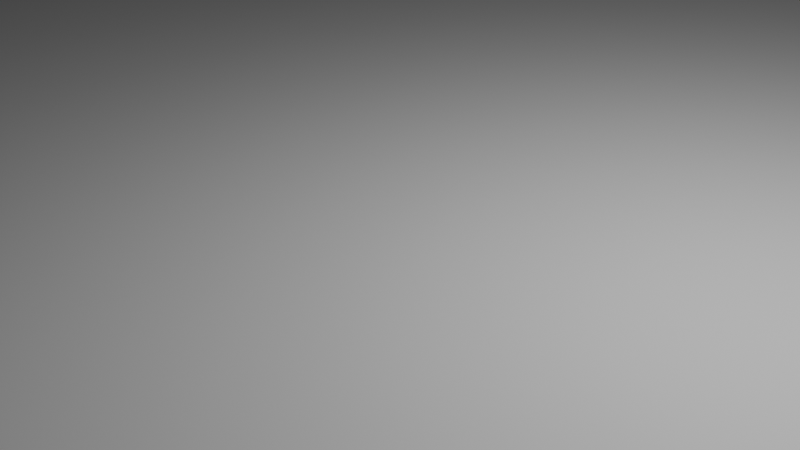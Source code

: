 # Source: beast_quad_cs.blend  (saved by Blender 4.1.24; exported with 4.5.12 LTS)
import bpy
from mathutils import Matrix  # noqa: F401  (used for matrix-valued properties, if any)

bpy.ops.wm.read_factory_settings(use_empty=True)
scene = bpy.context.scene
scene.name = 'Scene'

# ---- collections
col_collection = bpy.data.collections.new('Collection'); scene.collection.children.link(col_collection)

# ---- world
world_world = bpy.data.worlds.new('World'); scene.world = world_world
world_world.use_nodes = True; world_world.node_tree.nodes.clear()
_N = world_world.node_tree.nodes; _L = world_world.node_tree.links
n0 = _N.new('ShaderNodeOutputWorld'); n0.name = 'World Output'; n0.location = (300, 300)
n1 = _N.new('ShaderNodeBackground'); n1.name = 'Background'; n1.location = (10, 300)
n1.inputs[0].default_value = (0.05088, 0.05088, 0.05088, 1.0)
_L.new(n1.outputs[0], n0.inputs[0])
n0.is_active_output = True
world_world.color = (0.05088, 0.05088, 0.05088)
world_world.use_sun_shadow = False
world_world.sun_shadow_jitter_overblur = 0.0

# ---- cameras
cam_camera = bpy.data.cameras.new('Camera')
cam_camera.clip_end = 100.0
cam_camera.ortho_scale = 7.314

# ---- lights
light_light = bpy.data.lights.new('Light', 'POINT')
light_light.transmission_factor = 0.0
light_light.energy = 1000.0
light_light.shadow_soft_size = 0.1
light_light.shadow_maximum_resolution = 0.006
light_light.use_absolute_resolution = True

# ---- meshes
me_plane = bpy.data.meshes.new('Plane')
me_plane.from_pydata([(-50.0, -50.0, 0.0), (50.0, -50.0, 0.0), (-50.0, 50.0, 0.0), (50.0, 50.0, 0.0)], [], [(0, 1, 3, 2)])
_uv = me_plane.uv_layers.new(name='UVMap')
_uv.uv.foreach_set('vector', [0.9999, 0.9999, 0.0001, 0.9999, 9.996e-05, 0.0001001, 0.9999, 9.996e-05])
me_plane.update()

# ---- objects
ob_light = bpy.data.objects.new('Light', light_light)
ob_camera = bpy.data.objects.new('Camera', cam_camera)
ob_beast_quad_cs = bpy.data.objects.new('beast_quad_cs', me_plane)

# ---- transforms, parenting, visibility, modifiers, constraints
ob_light.location = (4.076, 1.005, 5.904)
ob_light.rotation_euler = (0.6503, 0.05522, 1.866)
ob_light.lock_rotations_4d = False
ob_light.empty_display_type = 'ARROWS'
ob_light.color = (0.0, 0.0, 0.0, 0.0)
ob_light.lineart.crease_threshold = 0.0
ob_camera.location = (7.359, -6.926, 4.958)
ob_camera.rotation_euler = (1.109, 0.0, 0.8149)
ob_camera.lock_rotations_4d = False
ob_camera.empty_display_type = 'ARROWS'
ob_camera.color = (0.0, 0.0, 0.0, 0.0)
ob_camera.display_type = 'WIRE'
ob_camera.lineart.crease_threshold = 0.0
ob_beast_quad_cs.location = (0.0, 0.0, 0.0)

# ---- collection membership
col_collection.objects.link(ob_light)
col_collection.objects.link(ob_camera)
col_collection.objects.link(ob_beast_quad_cs)

# ---- scene / render settings (as saved in the file)
scene.camera = ob_camera
scene.frame_start = 1; scene.frame_end = 250; scene.frame_set(1)
scene.render.engine = 'BLENDER_EEVEE_NEXT'
scene.cycles.sampling_pattern = 'TABULATED_SOBOL'
scene.eevee.ray_tracing_options.trace_max_roughness = 0.0
bpy.context.view_layer.update()
